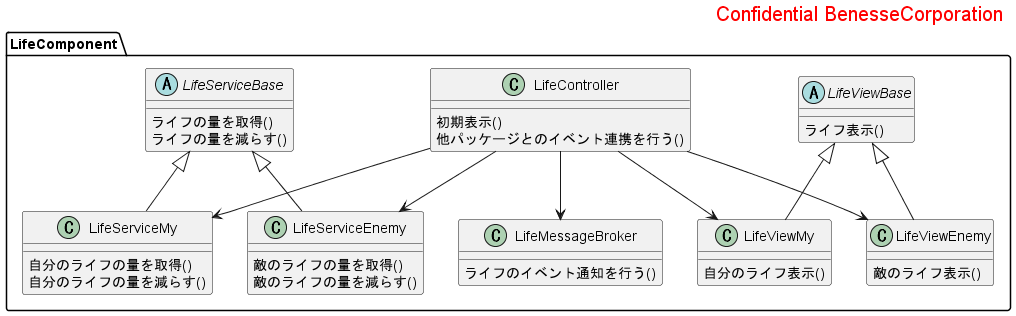

The diagram above was rendered by PlantUML. Its source (embedded in the PNG):
@startuml LifeClassDiagram
right header <size:20><color:red>Confidential BenesseCorporation</color></size>

package LifeComponent {
    class LifeController {
        初期表示()
        他パッケージとのイベント連携を行う()
    }
    abstract class LifeViewBase {
        ライフ表示()
    }
    class LifeViewEnemy extends LifeViewBase{
        敵のライフ表示()
    }
    class LifeViewMy extends LifeViewBase{
        自分のライフ表示()
    }
    abstract class LifeServiceBase {
        ライフの量を取得()
        ライフの量を減らす()
    }
    class LifeServiceEnemy extends LifeServiceBase {
        敵のライフの量を取得()
        敵のライフの量を減らす()
    }
    class LifeServiceMy extends LifeServiceBase {
        自分のライフの量を取得()
        自分のライフの量を減らす()
    }
    class LifeMessageBroker {
        ライフのイベント通知を行う()
    }
    LifeController --> LifeViewEnemy
    LifeController --> LifeViewMy
    LifeController --> LifeServiceEnemy
    LifeController --> LifeServiceMy
    LifeController --> LifeMessageBroker
}

@enduml